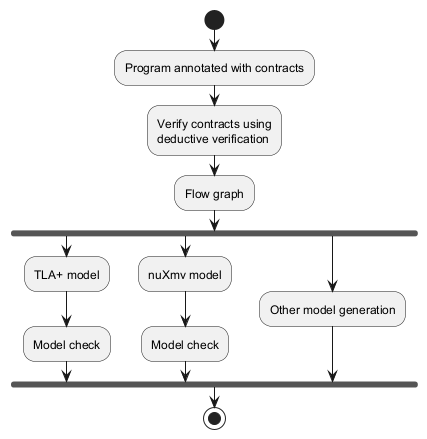

The diagram above was rendered by PlantUML. Its source (embedded in the PNG):
@startuml
start
:Program annotated with contracts;
:Verify contracts using\ndeductive verification;
:Flow graph;
fork
  :TLA+ model;
  :Model check;
fork again
  :nuXmv model;
  :Model check;
fork again
  :Other model generation;
end fork
stop
@enduml